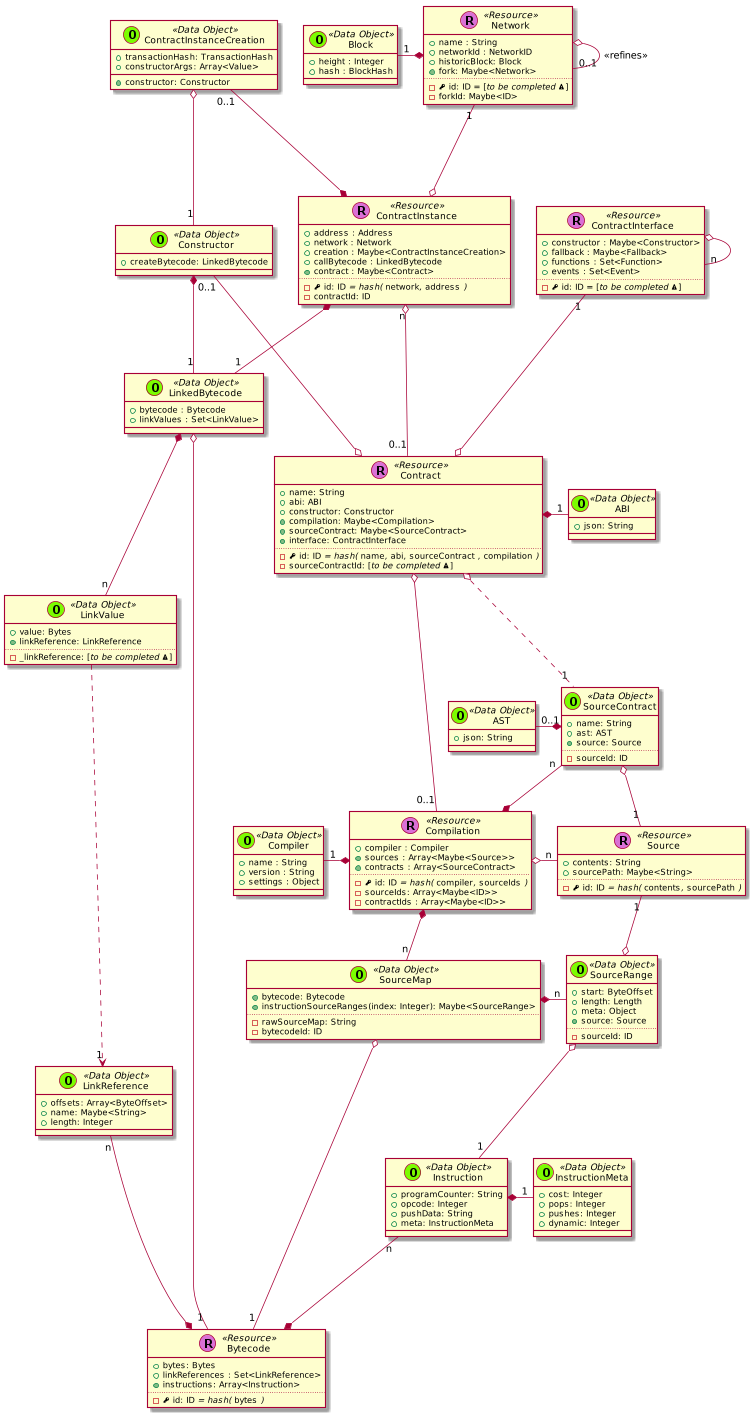

The diagram above was rendered by PlantUML. Its source (embedded in the PNG):
@startuml
scale 0.75






skinparam defaultMonospacedFontName Andale Mono



    class Contract << (R,orchid) Resource >> {
      + name: String
      + abi: ABI
      + constructor: Constructor
      + {method} compilation: Maybe<Compilation>
      + {method} sourceContract: Maybe<SourceContract>
      + {method} interface: ContractInterface
      ..
      - {field} <&key> id: ID //= hash(// ""name""//,// ""abi""//,// ""sourceContract"" //,// ""compilation"" //)//
      - sourceContractId: [//to be completed <&warning>//]
    }


  class ContractInstance << (R,orchid) Resource >> {
    + address : Address
    + network : Network
    + creation : Maybe<ContractInstanceCreation>
    + callBytecode : LinkedBytecode
    + {method} contract : Maybe<Contract>
    ..
    - {field} <&key> id: ID //= hash(// ""network""//,// ""address"" //)//
    - contractId: ID
  }

  ContractInstanceCreation "0..1" ---* ContractInstance

  class ContractInterface << (R,orchid) Resource >> {
    + constructor : Maybe<Constructor>
    + fallback : Maybe<Fallback>
    + functions : Set<Function>
    + events : Set<Event>
    ..
    - {field} <&key> id: ID = [//to be completed <&warning>//]
  }

  ContractInterface o-- "n" ContractInterface



  class Constructor << (O,lawngreen) Data Object >> {
    + createBytecode: LinkedBytecode
  }



    class Bytecode << (R,orchid) Resource >> {
      + bytes: Bytes
      + linkReferences : Set<LinkReference>
      + {method} instructions: Array<Instruction>
      ..
      - {field} <&key> id: ID //= hash(// ""bytes"" //)//
    }

    class Instruction << (O,lawngreen) Data Object >> {
      + programCounter: String
      + opcode: Integer
      + pushData: String
      + meta: InstructionMeta
    }

    class InstructionMeta << (O,lawngreen) Data Object >> {
      + cost: Integer
      + pops: Integer
      + pushes: Integer
      + dynamic: Integer
    }

    Instruction *-right- "1" InstructionMeta
    Instruction "n" --* Bytecode

    class Source << (R,orchid) Resource >> {
      + contents: String
      + sourcePath: Maybe<String>
      ..
      - {field} <&key> id: ID //= hash(// ""contents""//,// ""sourcePath"" //)//
    }




    class Compilation << (R,orchid) Resource >> {
      + compiler : Compiler
      + {method} sources : Array<Maybe<Source>>
      + {method} contracts : Array<SourceContract>
      ..
      - {field} <&key> id: ID //= hash(// ""compiler""//,// ""sourceIds"" //)//
      - sourceIds: Array<Maybe<ID>>
      - contractIds : Array<Maybe<ID>>
    }

  SourceContract "n" --* Compilation

    class Network << (R,orchid) Resource >> {
      + name : String
      + networkId : NetworkID
      + historicBlock: Block
      + {method} fork: Maybe<Network>
      ..
      - {field} <&key> id: ID = [//to be completed <&warning>//]
      - forkId: Maybe<ID>
    }


      class Block << (O,lawngreen) Data Object >> {
        + height : Integer
        + hash : BlockHash
      }

      Network o-- "0..1" Network : <<refines>>
      Network *-left- "1" Block






    class LinkedBytecode << (O,lawngreen) Data Object >> {
      + bytecode : Bytecode
      + linkValues : Set<LinkValue>
    }

  class Compiler << (O,lawngreen) Data Object >> {
    + name : String
    + version : String
    + settings : Object
  }


    class ContractInstanceCreation << (O,lawngreen) Data Object >> {
      + transactionHash: TransactionHash
      + constructorArgs: Array<Value>
      + {method} constructor: Constructor
    }

    class LinkValue << (O,lawngreen) Data Object >> {
      + value: Bytes
      + {method} linkReference: LinkReference
      ..
      - _linkReference: [//to be completed <&warning>//]
    }

    class LinkReference << (O,lawngreen) Data Object >> {
      + offsets: Array<ByteOffset>
      + name: Maybe<String>
      + length: Integer
    }

    class SourceMap << (O,lawngreen) Data Object >> {
      + {method} bytecode: Bytecode
      + instructionSourceRanges(index: Integer): Maybe<SourceRange>
      ..
      - rawSourceMap: String
      - bytecodeId: ID
    }

    class SourceRange << (O,lawngreen) Data Object >> {
      + start: ByteOffset
      + length: Length
      + meta: Object
      + {method} source: Source
      ..
      - sourceId: ID
    }

    SourceMap *-right- "n" SourceRange


    class SourceContract << (O,lawngreen) Data Object >> {
      + name: String
      + ast: AST
      + {method} source: Source
      ..
      - sourceId: ID
    }

    class ABI << (O,lawngreen) Data Object >> {
      + json: String
    }

  class AST << (O,lawngreen) Data Object >> {
    + json: String
  }


  Contract *-right- "1" ABI

  ContractInstance "n" o--- "0..1" Contract

  Constructor "0..1" ---o Contract

  ContractInterface "1" ---o Contract


  Contract o-- "0..1" Compilation
  Contract o.. "1" SourceContract

  LinkedBytecode o---- "1" Bytecode

  LinkedBytecode *-- "n" LinkValue

  LinkReference "n" -* Bytecode

  LinkValue ....> "1" LinkReference


  SourceContract o-- "1" Source

  Network "1" ---o ContractInstance

  ContractInstanceCreation o-- "1" Constructor

  ContractInstance *-- "1" LinkedBytecode

  Constructor *-- "1" LinkedBytecode

  Compilation *-left- "1" Compiler

  Compilation o-right- "n" Source


  Compilation *-- "n" SourceMap


  SourceContract *-left- "0..1" AST

  SourceMap o---- "1" Bytecode
  SourceRange o-- "1" Instruction

  Source "1" --o SourceRange


@enduml